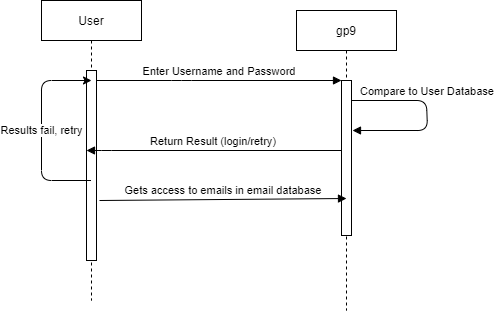

The diagram above was exported from draw.io. Its source (the exported page's mxGraphModel, read from the mxfile embedded in the PNG):
<mxGraphModel dx="1038" dy="585" grid="1" gridSize="10" guides="1" tooltips="1" connect="1" arrows="1" fold="1" page="1" pageScale="1" pageWidth="850" pageHeight="1100" math="0" shadow="0">
  <root>
    <mxCell id="0" />
    <mxCell id="1" parent="0" />
    <mxCell id="3nuBFxr9cyL0pnOWT2aG-1" value="User" style="shape=umlLifeline;perimeter=lifelinePerimeter;container=1;collapsible=0;recursiveResize=0;rounded=0;shadow=0;strokeWidth=1;" parent="1" vertex="1">
      <mxGeometry x="120" y="80" width="100" height="300" as="geometry" />
    </mxCell>
    <mxCell id="3nuBFxr9cyL0pnOWT2aG-2" value="" style="points=[];perimeter=orthogonalPerimeter;rounded=0;shadow=0;strokeWidth=1;" parent="3nuBFxr9cyL0pnOWT2aG-1" vertex="1">
      <mxGeometry x="45" y="70" width="10" height="190" as="geometry" />
    </mxCell>
    <mxCell id="3nuBFxr9cyL0pnOWT2aG-5" value="gp9" style="shape=umlLifeline;perimeter=lifelinePerimeter;container=1;collapsible=0;recursiveResize=0;rounded=0;shadow=0;strokeWidth=1;" parent="1" vertex="1">
      <mxGeometry x="375" y="90" width="100" height="300" as="geometry" />
    </mxCell>
    <mxCell id="3nuBFxr9cyL0pnOWT2aG-6" value="" style="points=[];perimeter=orthogonalPerimeter;rounded=0;shadow=0;strokeWidth=1;" parent="3nuBFxr9cyL0pnOWT2aG-5" vertex="1">
      <mxGeometry x="45" y="70" width="10" height="155" as="geometry" />
    </mxCell>
    <mxCell id="3_9LOMPLJnC9wIqaOJug-5" value="Compare to User Database" style="verticalAlign=bottom;endArrow=block;shadow=0;strokeWidth=1;" edge="1" parent="3nuBFxr9cyL0pnOWT2aG-5">
      <mxGeometry x="-0.1664" y="1" relative="1" as="geometry">
        <mxPoint x="55" y="90.00000000000011" as="sourcePoint" />
        <mxPoint x="56" y="120" as="targetPoint" />
        <Array as="points">
          <mxPoint x="130" y="90" />
          <mxPoint x="131" y="120" />
        </Array>
        <mxPoint as="offset" />
      </mxGeometry>
    </mxCell>
    <mxCell id="3nuBFxr9cyL0pnOWT2aG-8" value="Enter Username and Password" style="verticalAlign=bottom;endArrow=block;entryX=0;entryY=0;shadow=0;strokeWidth=1;" parent="1" source="3nuBFxr9cyL0pnOWT2aG-2" target="3nuBFxr9cyL0pnOWT2aG-6" edge="1">
      <mxGeometry relative="1" as="geometry">
        <mxPoint x="275" y="160" as="sourcePoint" />
        <Array as="points">
          <mxPoint x="260" y="160" />
        </Array>
      </mxGeometry>
    </mxCell>
    <mxCell id="3nuBFxr9cyL0pnOWT2aG-9" value="Return Result (login/retry)" style="verticalAlign=bottom;endArrow=block;shadow=0;strokeWidth=1;entryX=0;entryY=0.421;entryDx=0;entryDy=0;entryPerimeter=0;" parent="1" source="3nuBFxr9cyL0pnOWT2aG-6" target="3nuBFxr9cyL0pnOWT2aG-2" edge="1">
      <mxGeometry relative="1" as="geometry">
        <mxPoint x="240" y="200" as="sourcePoint" />
        <mxPoint x="165" y="235" as="targetPoint" />
        <Array as="points">
          <mxPoint x="180" y="230" />
        </Array>
      </mxGeometry>
    </mxCell>
    <object label="Gets access to emails in email database" id="3_9LOMPLJnC9wIqaOJug-8">
      <mxCell style="verticalAlign=bottom;endArrow=block;shadow=0;strokeWidth=1;" edge="1" parent="1">
        <mxGeometry relative="1" as="geometry">
          <mxPoint x="178" y="280" as="sourcePoint" />
          <mxPoint x="425" y="278" as="targetPoint" />
        </mxGeometry>
      </mxCell>
    </object>
    <mxCell id="3_9LOMPLJnC9wIqaOJug-10" value="Results fail, retry" style="endArrow=classic;html=1;" edge="1" parent="1" source="3nuBFxr9cyL0pnOWT2aG-1">
      <mxGeometry width="50" height="50" relative="1" as="geometry">
        <mxPoint x="140" y="230" as="sourcePoint" />
        <mxPoint x="170" y="160" as="targetPoint" />
        <Array as="points">
          <mxPoint x="120" y="260" />
          <mxPoint x="120" y="160" />
        </Array>
      </mxGeometry>
    </mxCell>
  </root>
</mxGraphModel>